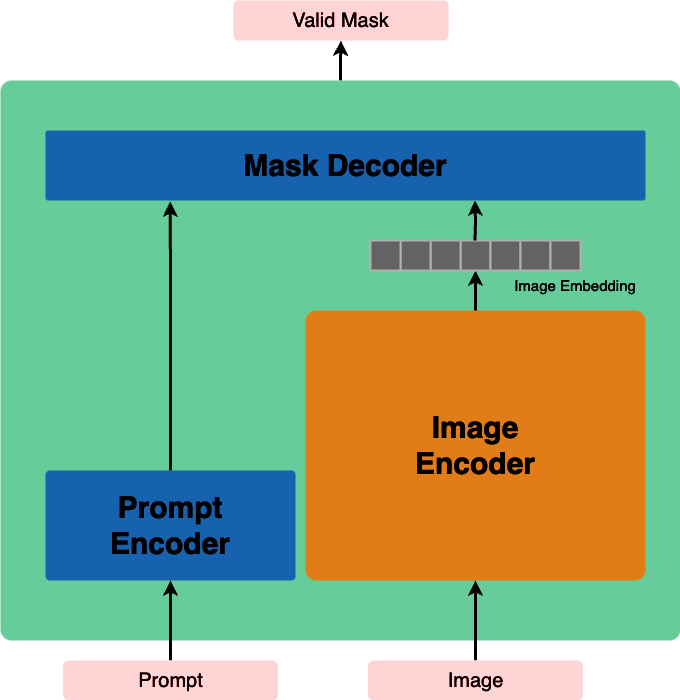

The diagram above was exported from draw.io. Its source (the exported page's mxGraphModel, read from the mxfile embedded in the PNG):
<mxGraphModel dx="2249" dy="1499" grid="1" gridSize="10" guides="1" tooltips="1" connect="1" arrows="1" fold="1" page="1" pageScale="1" pageWidth="850" pageHeight="1100" math="0" shadow="0">
  <root>
    <mxCell id="0" />
    <mxCell id="1" parent="0" />
    <mxCell id="If_wRy_WdXjlg33rmt0v-5" value="" style="edgeStyle=orthogonalEdgeStyle;rounded=0;orthogonalLoop=1;jettySize=auto;html=1;strokeWidth=3;strokeColor=#ffffff;" edge="1" parent="1" source="If_wRy_WdXjlg33rmt0v-1" target="If_wRy_WdXjlg33rmt0v-4">
      <mxGeometry relative="1" as="geometry" />
    </mxCell>
    <mxCell id="If_wRy_WdXjlg33rmt0v-1" value="" style="rounded=1;whiteSpace=wrap;html=1;fillColor=#006633;strokeColor=none;arcSize=2;glass=0;shadow=0;" vertex="1" parent="1">
      <mxGeometry x="85" y="270" width="680" height="560" as="geometry" />
    </mxCell>
    <mxCell id="If_wRy_WdXjlg33rmt0v-2" value="&lt;h3&gt;&lt;font color=&quot;#ffffff&quot; style=&quot;font-size: 30px;&quot;&gt;Mask Decoder&lt;/font&gt;&lt;/h3&gt;" style="rounded=1;whiteSpace=wrap;html=1;fillColor=#66B2FF;strokeColor=none;arcSize=4;" vertex="1" parent="1">
      <mxGeometry x="130" y="320" width="600" height="70" as="geometry" />
    </mxCell>
    <mxCell id="If_wRy_WdXjlg33rmt0v-4" value="Valid Mask" style="rounded=1;whiteSpace=wrap;html=1;fillColor=#660000;strokeColor=none;fontSize=20;fontColor=#FFFFFF;arcSize=12;" vertex="1" parent="1">
      <mxGeometry x="318" y="190" width="215" height="40" as="geometry" />
    </mxCell>
    <mxCell id="If_wRy_WdXjlg33rmt0v-16" style="edgeStyle=orthogonalEdgeStyle;rounded=0;orthogonalLoop=1;jettySize=auto;html=1;exitX=0.5;exitY=0;exitDx=0;exitDy=0;entryX=0.208;entryY=1.014;entryDx=0;entryDy=0;entryPerimeter=0;strokeWidth=3;strokeColor=#FFFFFF;" edge="1" parent="1" source="If_wRy_WdXjlg33rmt0v-7" target="If_wRy_WdXjlg33rmt0v-2">
      <mxGeometry relative="1" as="geometry" />
    </mxCell>
    <mxCell id="If_wRy_WdXjlg33rmt0v-7" value="&lt;b&gt;Prompt&lt;/b&gt;&lt;div&gt;&lt;b&gt;Encoder&lt;/b&gt;&lt;/div&gt;" style="rounded=1;whiteSpace=wrap;html=1;fontSize=30;gradientColor=none;fillColor=#66B2FF;fontColor=#ffffff;strokeColor=none;arcSize=4;" vertex="1" parent="1">
      <mxGeometry x="130" y="660" width="250" height="110" as="geometry" />
    </mxCell>
    <mxCell id="If_wRy_WdXjlg33rmt0v-8" value="&lt;b&gt;&lt;font color=&quot;#ffffff&quot;&gt;Image&lt;/font&gt;&lt;/b&gt;&lt;div&gt;&lt;b&gt;&lt;font color=&quot;#ffffff&quot;&gt;Encoder&lt;/font&gt;&lt;/b&gt;&lt;/div&gt;" style="rounded=1;whiteSpace=wrap;html=1;fontSize=30;strokeColor=none;fillColor=#CC6600;arcSize=4;" vertex="1" parent="1">
      <mxGeometry x="390" y="500" width="340" height="270" as="geometry" />
    </mxCell>
    <mxCell id="If_wRy_WdXjlg33rmt0v-14" style="edgeStyle=orthogonalEdgeStyle;rounded=0;orthogonalLoop=1;jettySize=auto;html=1;exitX=0.5;exitY=0;exitDx=0;exitDy=0;strokeWidth=3;strokeColor=#FFFFFF;" edge="1" parent="1" source="If_wRy_WdXjlg33rmt0v-11" target="If_wRy_WdXjlg33rmt0v-7">
      <mxGeometry relative="1" as="geometry" />
    </mxCell>
    <mxCell id="If_wRy_WdXjlg33rmt0v-11" value="Prompt" style="rounded=1;whiteSpace=wrap;html=1;fillColor=#660000;strokeColor=none;fontSize=20;fontColor=#ffffff;" vertex="1" parent="1">
      <mxGeometry x="147.5" y="850" width="215" height="40" as="geometry" />
    </mxCell>
    <mxCell id="If_wRy_WdXjlg33rmt0v-13" style="edgeStyle=orthogonalEdgeStyle;rounded=0;orthogonalLoop=1;jettySize=auto;html=1;exitX=0.5;exitY=0;exitDx=0;exitDy=0;entryX=0.5;entryY=1;entryDx=0;entryDy=0;strokeWidth=3;strokeColor=#ffffff;" edge="1" parent="1" source="If_wRy_WdXjlg33rmt0v-12" target="If_wRy_WdXjlg33rmt0v-8">
      <mxGeometry relative="1" as="geometry" />
    </mxCell>
    <mxCell id="If_wRy_WdXjlg33rmt0v-12" value="Image" style="rounded=1;whiteSpace=wrap;html=1;fillColor=#660000;strokeColor=none;fontSize=20;fontColor=#ffffff;" vertex="1" parent="1">
      <mxGeometry x="452.5" y="850" width="215" height="40" as="geometry" />
    </mxCell>
    <mxCell id="If_wRy_WdXjlg33rmt0v-17" style="edgeStyle=orthogonalEdgeStyle;rounded=0;orthogonalLoop=1;jettySize=auto;html=1;exitX=0.5;exitY=0;exitDx=0;exitDy=0;entryX=0.5;entryY=1;entryDx=0;entryDy=0;strokeWidth=3;strokeColor=#FFFFFF;" edge="1" parent="1" source="If_wRy_WdXjlg33rmt0v-8" target="If_wRy_WdXjlg33rmt0v-19">
      <mxGeometry relative="1" as="geometry" />
    </mxCell>
    <mxCell id="If_wRy_WdXjlg33rmt0v-26" value="" style="group;rounded=0;arcSize=12;glass=0;" vertex="1" connectable="0" parent="1">
      <mxGeometry x="455" y="430" width="210" height="30" as="geometry" />
    </mxCell>
    <mxCell id="If_wRy_WdXjlg33rmt0v-19" value="" style="rounded=0;whiteSpace=wrap;html=1;fillColor=#9c9c9c;strokeColor=#514d4d;strokeWidth=2;" vertex="1" parent="If_wRy_WdXjlg33rmt0v-26">
      <mxGeometry x="90" width="30" height="30" as="geometry" />
    </mxCell>
    <mxCell id="If_wRy_WdXjlg33rmt0v-20" value="" style="rounded=0;whiteSpace=wrap;html=1;fillColor=#9c9c9c;strokeColor=#514d4d;strokeWidth=2;" vertex="1" parent="If_wRy_WdXjlg33rmt0v-26">
      <mxGeometry x="120" width="30" height="30" as="geometry" />
    </mxCell>
    <mxCell id="If_wRy_WdXjlg33rmt0v-21" value="" style="rounded=0;whiteSpace=wrap;html=1;fillColor=#9c9c9c;strokeColor=#514d4d;strokeWidth=2;" vertex="1" parent="If_wRy_WdXjlg33rmt0v-26">
      <mxGeometry x="60" width="30" height="30" as="geometry" />
    </mxCell>
    <mxCell id="If_wRy_WdXjlg33rmt0v-22" value="" style="rounded=0;whiteSpace=wrap;html=1;fillColor=#9c9c9c;strokeColor=#514d4d;strokeWidth=2;" vertex="1" parent="If_wRy_WdXjlg33rmt0v-26">
      <mxGeometry x="30" width="30" height="30" as="geometry" />
    </mxCell>
    <mxCell id="If_wRy_WdXjlg33rmt0v-23" value="" style="rounded=0;whiteSpace=wrap;html=1;fillColor=#9c9c9c;strokeColor=#514d4d;strokeWidth=2;" vertex="1" parent="If_wRy_WdXjlg33rmt0v-26">
      <mxGeometry width="30" height="30" as="geometry" />
    </mxCell>
    <mxCell id="If_wRy_WdXjlg33rmt0v-24" value="" style="rounded=0;whiteSpace=wrap;html=1;fillColor=#9c9c9c;strokeColor=#514d4d;strokeWidth=2;" vertex="1" parent="If_wRy_WdXjlg33rmt0v-26">
      <mxGeometry x="150" width="30" height="30" as="geometry" />
    </mxCell>
    <mxCell id="If_wRy_WdXjlg33rmt0v-25" value="" style="rounded=0;whiteSpace=wrap;html=1;fillColor=#9c9c9c;strokeColor=#514d4d;strokeWidth=2;" vertex="1" parent="If_wRy_WdXjlg33rmt0v-26">
      <mxGeometry x="180" width="30" height="30" as="geometry" />
    </mxCell>
    <mxCell id="If_wRy_WdXjlg33rmt0v-28" style="edgeStyle=orthogonalEdgeStyle;rounded=0;orthogonalLoop=1;jettySize=auto;html=1;exitX=0.5;exitY=0;exitDx=0;exitDy=0;entryX=0.5;entryY=1;entryDx=0;entryDy=0;strokeWidth=3;strokeColor=#FFFFFF;" edge="1" parent="1">
      <mxGeometry relative="1" as="geometry">
        <mxPoint x="559.5" y="430" as="sourcePoint" />
        <mxPoint x="559.5" y="390" as="targetPoint" />
      </mxGeometry>
    </mxCell>
    <mxCell id="If_wRy_WdXjlg33rmt0v-29" value="Image Embedding" style="rounded=0;whiteSpace=wrap;html=1;fontSize=15;fillColor=none;strokeColor=none;fontColor=#FFFFFF;" vertex="1" parent="1">
      <mxGeometry x="590" y="460" width="140" height="30" as="geometry" />
    </mxCell>
  </root>
</mxGraphModel>